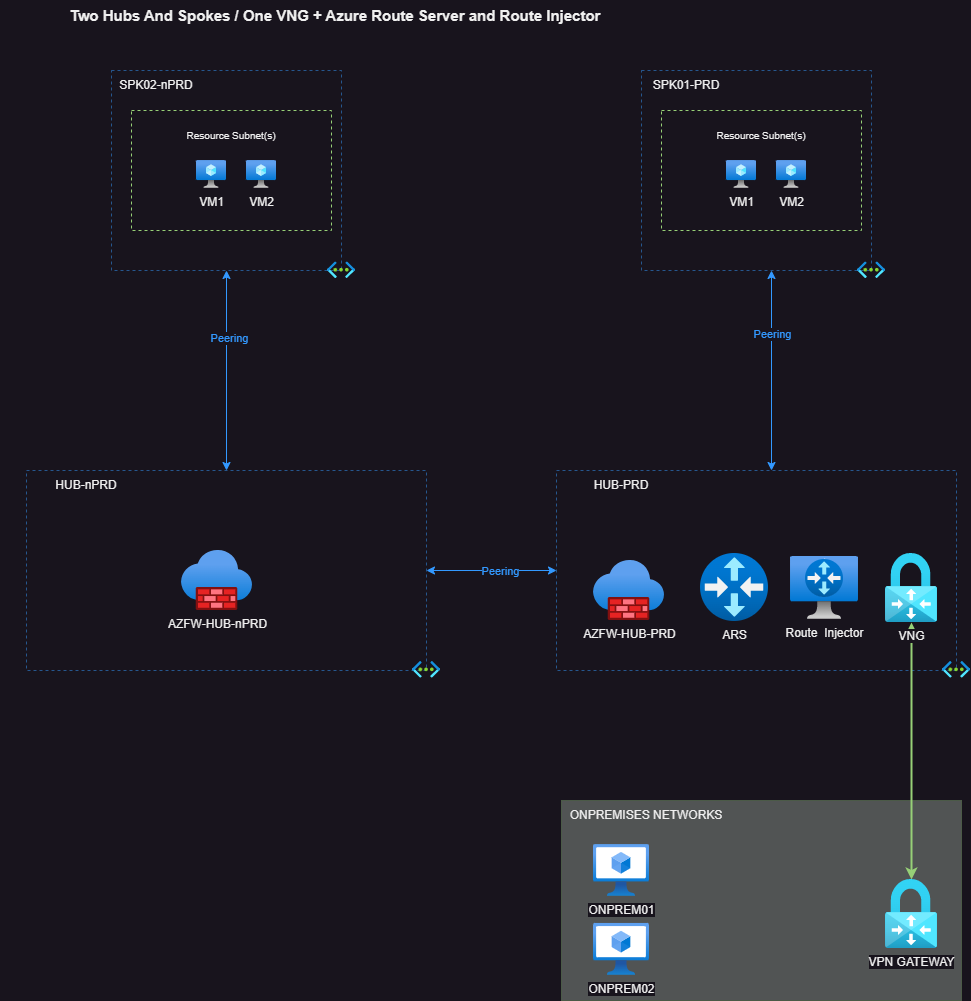

The diagram above was exported from draw.io. Its source (the exported page's mxGraphModel, read from the mxfile embedded in the PNG):
<mxGraphModel dx="2924" dy="827" grid="1" gridSize="10" guides="1" tooltips="1" connect="1" arrows="1" fold="1" page="1" pageScale="1" pageWidth="850" pageHeight="1100" math="0" shadow="0">
  <root>
    <mxCell id="0" />
    <mxCell id="1" parent="0" />
    <mxCell id="FWUKxcD4I_g6uq_PJGmm-7" style="orthogonalLoop=1;jettySize=auto;html=1;entryX=0.5;entryY=0;entryDx=0;entryDy=0;strokeColor=#3399FF;strokeWidth=1;rounded=1;edgeStyle=orthogonalEdgeStyle;elbow=vertical;startArrow=classic;startFill=1;" parent="1" source="FWUKxcD4I_g6uq_PJGmm-2" target="FWUKxcD4I_g6uq_PJGmm-4" edge="1">
      <mxGeometry relative="1" as="geometry" />
    </mxCell>
    <mxCell id="FWUKxcD4I_g6uq_PJGmm-22" value="&lt;font color=&quot;#3399ff&quot;&gt;Peering&lt;/font&gt;" style="edgeLabel;html=1;align=center;verticalAlign=middle;resizable=0;points=[];" parent="FWUKxcD4I_g6uq_PJGmm-7" vertex="1" connectable="0">
      <mxGeometry x="-0.33" y="2" relative="1" as="geometry">
        <mxPoint as="offset" />
      </mxGeometry>
    </mxCell>
    <mxCell id="FWUKxcD4I_g6uq_PJGmm-2" value="" style="rounded=0;whiteSpace=wrap;html=1;opacity=50;dashed=1;strokeColor=#3399FF;strokeWidth=1;" parent="1" vertex="1">
      <mxGeometry x="-729" y="80" width="230" height="200" as="geometry" />
    </mxCell>
    <mxCell id="FWUKxcD4I_g6uq_PJGmm-3" value="" style="rounded=0;whiteSpace=wrap;html=1;opacity=50;dashed=1;strokeColor=#3399FF;strokeWidth=1;" parent="1" vertex="1">
      <mxGeometry x="-199" y="80" width="230" height="200" as="geometry" />
    </mxCell>
    <mxCell id="FWUKxcD4I_g6uq_PJGmm-66" style="orthogonalLoop=1;jettySize=auto;html=1;entryX=0;entryY=0.5;entryDx=0;entryDy=0;strokeColor=#3399FF;strokeWidth=1;rounded=1;edgeStyle=orthogonalEdgeStyle;elbow=vertical;startArrow=classic;startFill=1;" parent="1" source="FWUKxcD4I_g6uq_PJGmm-4" target="FWUKxcD4I_g6uq_PJGmm-6" edge="1">
      <mxGeometry relative="1" as="geometry" />
    </mxCell>
    <mxCell id="FWUKxcD4I_g6uq_PJGmm-67" value="&lt;font color=&quot;#3399ff&quot;&gt;Peering&lt;/font&gt;" style="edgeLabel;html=1;align=center;verticalAlign=middle;resizable=0;points=[];" parent="FWUKxcD4I_g6uq_PJGmm-66" vertex="1" connectable="0">
      <mxGeometry x="0.122" relative="1" as="geometry">
        <mxPoint as="offset" />
      </mxGeometry>
    </mxCell>
    <mxCell id="FWUKxcD4I_g6uq_PJGmm-4" value="" style="rounded=0;whiteSpace=wrap;html=1;opacity=50;dashed=1;strokeColor=#3399FF;strokeWidth=1;" parent="1" vertex="1">
      <mxGeometry x="-814" y="480" width="400" height="200" as="geometry" />
    </mxCell>
    <mxCell id="FWUKxcD4I_g6uq_PJGmm-6" value="" style="rounded=0;whiteSpace=wrap;html=1;opacity=50;dashed=1;strokeColor=#3399FF;strokeWidth=1;" parent="1" vertex="1">
      <mxGeometry x="-284" y="480" width="400" height="200" as="geometry" />
    </mxCell>
    <mxCell id="FWUKxcD4I_g6uq_PJGmm-8" style="orthogonalLoop=1;jettySize=auto;html=1;entryX=0.5;entryY=0;entryDx=0;entryDy=0;strokeColor=#3399FF;strokeWidth=1;rounded=1;edgeStyle=orthogonalEdgeStyle;elbow=vertical;startArrow=classic;startFill=1;" parent="1" edge="1">
      <mxGeometry relative="1" as="geometry">
        <mxPoint x="-69" y="280" as="sourcePoint" />
        <mxPoint x="-69" y="480" as="targetPoint" />
      </mxGeometry>
    </mxCell>
    <mxCell id="FWUKxcD4I_g6uq_PJGmm-21" value="&lt;font color=&quot;#3399ff&quot;&gt;Peering&lt;/font&gt;" style="edgeLabel;html=1;align=center;verticalAlign=middle;resizable=0;points=[];" parent="FWUKxcD4I_g6uq_PJGmm-8" vertex="1" connectable="0">
      <mxGeometry x="-0.37" relative="1" as="geometry">
        <mxPoint as="offset" />
      </mxGeometry>
    </mxCell>
    <mxCell id="FWUKxcD4I_g6uq_PJGmm-9" value="SPK02-nPRD" style="text;html=1;strokeColor=none;fillColor=none;align=center;verticalAlign=middle;whiteSpace=wrap;rounded=0;" parent="1" vertex="1">
      <mxGeometry x="-749" y="80" width="130" height="30" as="geometry" />
    </mxCell>
    <mxCell id="FWUKxcD4I_g6uq_PJGmm-10" value="SPK01-PRD" style="text;html=1;strokeColor=none;fillColor=none;align=center;verticalAlign=middle;whiteSpace=wrap;rounded=0;" parent="1" vertex="1">
      <mxGeometry x="-219" y="80" width="130" height="30" as="geometry" />
    </mxCell>
    <mxCell id="FWUKxcD4I_g6uq_PJGmm-11" value="HUB-nPRD" style="text;html=1;strokeColor=none;fillColor=none;align=center;verticalAlign=middle;whiteSpace=wrap;rounded=0;" parent="1" vertex="1">
      <mxGeometry x="-819" y="480" width="130" height="30" as="geometry" />
    </mxCell>
    <mxCell id="FWUKxcD4I_g6uq_PJGmm-12" value="HUB-PRD" style="text;html=1;strokeColor=none;fillColor=none;align=center;verticalAlign=middle;whiteSpace=wrap;rounded=0;" parent="1" vertex="1">
      <mxGeometry x="-284" y="480" width="130" height="30" as="geometry" />
    </mxCell>
    <mxCell id="FWUKxcD4I_g6uq_PJGmm-28" value="" style="image;aspect=fixed;html=1;points=[];align=center;fontSize=12;image=img/lib/azure2/networking/Virtual_Networks.svg;" parent="1" vertex="1">
      <mxGeometry x="-513" y="271.37" width="28" height="16.72" as="geometry" />
    </mxCell>
    <mxCell id="FWUKxcD4I_g6uq_PJGmm-29" value="" style="image;aspect=fixed;html=1;points=[];align=center;fontSize=12;image=img/lib/azure2/networking/Virtual_Networks.svg;" parent="1" vertex="1">
      <mxGeometry x="-428" y="671" width="28" height="16.72" as="geometry" />
    </mxCell>
    <mxCell id="FWUKxcD4I_g6uq_PJGmm-30" value="" style="image;aspect=fixed;html=1;points=[];align=center;fontSize=12;image=img/lib/azure2/networking/Virtual_Networks.svg;" parent="1" vertex="1">
      <mxGeometry x="17" y="271.37" width="28" height="16.72" as="geometry" />
    </mxCell>
    <mxCell id="FWUKxcD4I_g6uq_PJGmm-32" value="" style="image;aspect=fixed;html=1;points=[];align=center;fontSize=12;image=img/lib/azure2/networking/Virtual_Networks.svg;" parent="1" vertex="1">
      <mxGeometry x="102" y="671" width="28" height="16.72" as="geometry" />
    </mxCell>
    <mxCell id="FWUKxcD4I_g6uq_PJGmm-33" value="&lt;font size=&quot;1&quot; style=&quot;&quot;&gt;&lt;b style=&quot;font-size: 15px;&quot;&gt;Two Hubs And Spokes / One VNG + Azure Route Server and Route Injector&lt;/b&gt;&lt;/font&gt;" style="text;html=1;strokeColor=none;fillColor=none;align=center;verticalAlign=middle;whiteSpace=wrap;rounded=0;" parent="1" vertex="1">
      <mxGeometry x="-840" y="10" width="670" height="30" as="geometry" />
    </mxCell>
    <mxCell id="FWUKxcD4I_g6uq_PJGmm-44" value="" style="group" parent="1" vertex="1" connectable="0">
      <mxGeometry x="-709" y="120" width="200" height="120" as="geometry" />
    </mxCell>
    <mxCell id="FWUKxcD4I_g6uq_PJGmm-45" value="" style="rounded=0;whiteSpace=wrap;html=1;dashed=1;strokeColor=#97D077;" parent="FWUKxcD4I_g6uq_PJGmm-44" vertex="1">
      <mxGeometry width="200" height="120" as="geometry" />
    </mxCell>
    <mxCell id="FWUKxcD4I_g6uq_PJGmm-46" value="" style="group" parent="FWUKxcD4I_g6uq_PJGmm-44" vertex="1" connectable="0">
      <mxGeometry x="45" y="10" width="110" height="67.83" as="geometry" />
    </mxCell>
    <mxCell id="FWUKxcD4I_g6uq_PJGmm-47" value="&lt;font style=&quot;font-size: 10px;&quot;&gt;Resource Subnet(s)&lt;/font&gt;" style="text;html=1;strokeColor=none;fillColor=none;align=center;verticalAlign=middle;whiteSpace=wrap;rounded=0;" parent="FWUKxcD4I_g6uq_PJGmm-46" vertex="1">
      <mxGeometry width="110" height="30" as="geometry" />
    </mxCell>
    <mxCell id="FWUKxcD4I_g6uq_PJGmm-48" value="VM1" style="image;aspect=fixed;html=1;points=[];align=center;fontSize=12;image=img/lib/azure2/compute/Virtual_Machine.svg;" parent="FWUKxcD4I_g6uq_PJGmm-46" vertex="1">
      <mxGeometry x="20" y="40" width="30" height="27.83" as="geometry" />
    </mxCell>
    <mxCell id="FWUKxcD4I_g6uq_PJGmm-49" value="VM2" style="image;aspect=fixed;html=1;points=[];align=center;fontSize=12;image=img/lib/azure2/compute/Virtual_Machine.svg;" parent="FWUKxcD4I_g6uq_PJGmm-46" vertex="1">
      <mxGeometry x="70" y="40" width="30" height="27.83" as="geometry" />
    </mxCell>
    <mxCell id="FWUKxcD4I_g6uq_PJGmm-50" value="" style="group" parent="1" vertex="1" connectable="0">
      <mxGeometry x="-179" y="120" width="200" height="120" as="geometry" />
    </mxCell>
    <mxCell id="FWUKxcD4I_g6uq_PJGmm-51" value="" style="rounded=0;whiteSpace=wrap;html=1;dashed=1;strokeColor=#97D077;" parent="FWUKxcD4I_g6uq_PJGmm-50" vertex="1">
      <mxGeometry width="200" height="120" as="geometry" />
    </mxCell>
    <mxCell id="FWUKxcD4I_g6uq_PJGmm-52" value="" style="group" parent="FWUKxcD4I_g6uq_PJGmm-50" vertex="1" connectable="0">
      <mxGeometry x="45" y="10" width="110" height="67.83" as="geometry" />
    </mxCell>
    <mxCell id="FWUKxcD4I_g6uq_PJGmm-53" value="&lt;font style=&quot;font-size: 10px;&quot;&gt;Resource Subnet(s)&lt;/font&gt;" style="text;html=1;strokeColor=none;fillColor=none;align=center;verticalAlign=middle;whiteSpace=wrap;rounded=0;" parent="FWUKxcD4I_g6uq_PJGmm-52" vertex="1">
      <mxGeometry width="110" height="30" as="geometry" />
    </mxCell>
    <mxCell id="FWUKxcD4I_g6uq_PJGmm-54" value="VM1" style="image;aspect=fixed;html=1;points=[];align=center;fontSize=12;image=img/lib/azure2/compute/Virtual_Machine.svg;" parent="FWUKxcD4I_g6uq_PJGmm-52" vertex="1">
      <mxGeometry x="20" y="40" width="30" height="27.83" as="geometry" />
    </mxCell>
    <mxCell id="FWUKxcD4I_g6uq_PJGmm-55" value="VM2" style="image;aspect=fixed;html=1;points=[];align=center;fontSize=12;image=img/lib/azure2/compute/Virtual_Machine.svg;" parent="FWUKxcD4I_g6uq_PJGmm-52" vertex="1">
      <mxGeometry x="70" y="40" width="30" height="27.83" as="geometry" />
    </mxCell>
    <mxCell id="FWUKxcD4I_g6uq_PJGmm-62" value="AZFW-HUB-nPRD" style="image;aspect=fixed;html=1;points=[];align=center;fontSize=12;image=img/lib/azure2/networking/Firewalls.svg;" parent="1" vertex="1">
      <mxGeometry x="-659" y="560" width="71" height="60" as="geometry" />
    </mxCell>
    <mxCell id="FWUKxcD4I_g6uq_PJGmm-63" value="AZFW-HUB-PRD" style="image;aspect=fixed;html=1;points=[];align=center;fontSize=12;image=img/lib/azure2/networking/Firewalls.svg;" parent="1" vertex="1">
      <mxGeometry x="-247" y="570" width="71" height="60" as="geometry" />
    </mxCell>
    <mxCell id="FWUKxcD4I_g6uq_PJGmm-69" value="" style="rounded=0;whiteSpace=wrap;html=1;opacity=30;strokeColor=#82b366;strokeWidth=1;fillColor=#d5e8d4;" parent="1" vertex="1">
      <mxGeometry x="-279" y="810" width="400" height="200" as="geometry" />
    </mxCell>
    <mxCell id="FWUKxcD4I_g6uq_PJGmm-70" value="ONPREMISES NETWORKS" style="text;html=1;strokeColor=none;fillColor=none;align=center;verticalAlign=middle;whiteSpace=wrap;rounded=0;" parent="1" vertex="1">
      <mxGeometry x="-279" y="810" width="170" height="30" as="geometry" />
    </mxCell>
    <mxCell id="FWUKxcD4I_g6uq_PJGmm-72" value="ONPREM02" style="image;aspect=fixed;html=1;points=[];align=center;fontSize=12;image=img/lib/azure2/compute/Virtual_Machines_Classic.svg;" parent="1" vertex="1">
      <mxGeometry x="-247" y="932.86" width="56" height="51.94" as="geometry" />
    </mxCell>
    <mxCell id="FWUKxcD4I_g6uq_PJGmm-73" value="ONPREM01" style="image;aspect=fixed;html=1;points=[];align=center;fontSize=12;image=img/lib/azure2/compute/Virtual_Machines_Classic.svg;" parent="1" vertex="1">
      <mxGeometry x="-247" y="854" width="56" height="51.94" as="geometry" />
    </mxCell>
    <mxCell id="FWUKxcD4I_g6uq_PJGmm-78" value="" style="group" parent="1" vertex="1" connectable="0">
      <mxGeometry x="-50" y="566" width="68" height="62.799999999999955" as="geometry" />
    </mxCell>
    <mxCell id="FWUKxcD4I_g6uq_PJGmm-77" value="Route&amp;nbsp; Injector" style="image;aspect=fixed;html=1;points=[];align=center;fontSize=12;image=img/lib/azure2/networking/Spot_VM.svg;" parent="FWUKxcD4I_g6uq_PJGmm-78" vertex="1">
      <mxGeometry width="68" height="62.8" as="geometry" />
    </mxCell>
    <mxCell id="FWUKxcD4I_g6uq_PJGmm-76" value="" style="image;aspect=fixed;html=1;points=[];align=center;fontSize=12;image=img/lib/azure2/networking/Virtual_Router.svg;" parent="FWUKxcD4I_g6uq_PJGmm-78" vertex="1">
      <mxGeometry x="15" y="3" width="38" height="38" as="geometry" />
    </mxCell>
    <mxCell id="FWUKxcD4I_g6uq_PJGmm-82" style="edgeStyle=orthogonalEdgeStyle;rounded=1;orthogonalLoop=1;jettySize=auto;html=1;strokeColor=#97D077;strokeWidth=2;startArrow=classic;startFill=1;" parent="1" source="FWUKxcD4I_g6uq_PJGmm-79" target="FWUKxcD4I_g6uq_PJGmm-81" edge="1">
      <mxGeometry relative="1" as="geometry" />
    </mxCell>
    <mxCell id="FWUKxcD4I_g6uq_PJGmm-79" value="VNG" style="image;aspect=fixed;html=1;points=[];align=center;fontSize=12;image=img/lib/azure2/networking/Virtual_Network_Gateways.svg;" parent="1" vertex="1">
      <mxGeometry x="45" y="563" width="52" height="69" as="geometry" />
    </mxCell>
    <mxCell id="FWUKxcD4I_g6uq_PJGmm-80" value="ARS" style="image;aspect=fixed;html=1;points=[];align=center;fontSize=12;image=img/lib/azure2/networking/Virtual_Router.svg;" parent="1" vertex="1">
      <mxGeometry x="-140" y="563" width="68" height="68" as="geometry" />
    </mxCell>
    <mxCell id="FWUKxcD4I_g6uq_PJGmm-81" value="VPN GATEWAY" style="image;aspect=fixed;html=1;points=[];align=center;fontSize=12;image=img/lib/azure2/networking/Virtual_Network_Gateways.svg;" parent="1" vertex="1">
      <mxGeometry x="45" y="889" width="52" height="69" as="geometry" />
    </mxCell>
  </root>
</mxGraphModel>